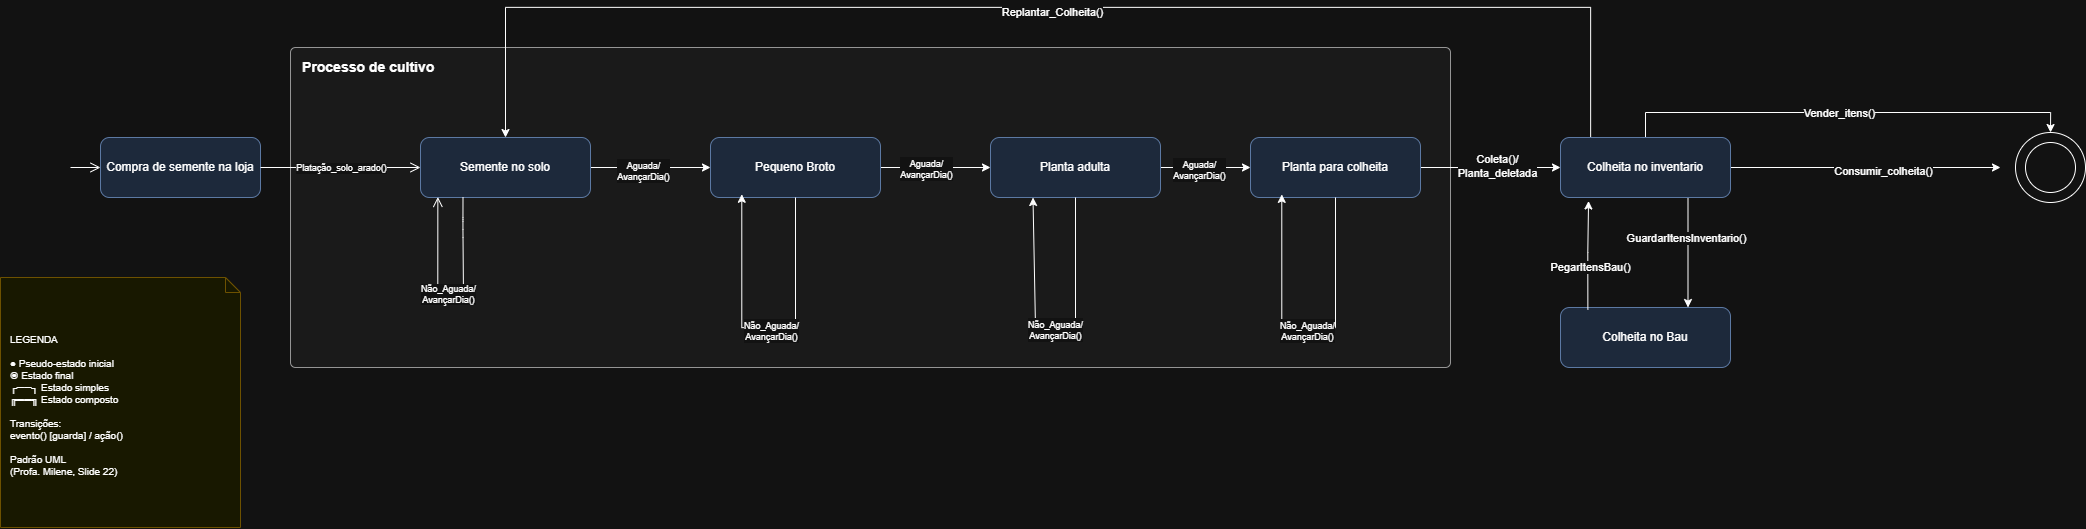

The diagram above was exported from draw.io. Its source (the exported page's mxGraphModel, read from the mxfile embedded in the PNG):
<mxGraphModel dx="2063" dy="983" grid="1" gridSize="10" guides="1" tooltips="1" connect="1" arrows="1" fold="1" page="0" pageScale="1" pageWidth="2400" pageHeight="1800" math="0" shadow="0">
  <root>
    <mxCell id="0" />
    <mxCell id="1" parent="0" />
    <mxCell id="Y0v5rTd9Jx63PnnJ4T-h-45" parent="1" style="ellipse;whiteSpace=wrap;html=1;aspect=fixed;" value="" vertex="1">
      <mxGeometry height="70" width="70" x="2015" y="175" as="geometry" />
    </mxCell>
    <mxCell id="start" parent="1" style="ellipse;html=1;aspect=fixed;strokeColor=none;" value="" vertex="1">
      <mxGeometry height="30" width="30" x="40" y="195" as="geometry" />
    </mxCell>
    <mxCell id="carregando_menu" parent="1" style="rounded=1;whiteSpace=wrap;html=1;fillColor=#dae8fc;strokeColor=#6c8ebf;fontSize=12;" value="Compra de semente na loja" vertex="1">
      <mxGeometry height="60" width="160" x="100" y="180" as="geometry" />
    </mxCell>
    <mxCell id="t_start" edge="1" parent="1" source="start" style="rounded=0;html=1;endArrow=open;endSize=8;" target="carregando_menu">
      <mxGeometry relative="1" as="geometry" />
    </mxCell>
    <mxCell id="menu_compound" parent="1" style="html=1;align=left;verticalAlign=top;rounded=1;absoluteArcSize=1;arcSize=10;dashed=0;whiteSpace=wrap;fontStyle=1;fontSize=14;fillColor=#f5f5f5;strokeColor=#666666;spacingLeft=10;spacingTop=5;" value="Processo de cultivo&amp;nbsp;" vertex="1">
      <mxGeometry height="320" width="1160" x="290" y="90" as="geometry" />
    </mxCell>
    <mxCell id="Y0v5rTd9Jx63PnnJ4T-h-16" edge="1" parent="1" source="exibindo_menu" style="edgeStyle=orthogonalEdgeStyle;rounded=0;orthogonalLoop=1;jettySize=auto;html=1;" target="Y0v5rTd9Jx63PnnJ4T-h-15">
      <mxGeometry relative="1" as="geometry" />
    </mxCell>
    <mxCell id="Y0v5rTd9Jx63PnnJ4T-h-17" connectable="0" parent="Y0v5rTd9Jx63PnnJ4T-h-16" style="edgeLabel;html=1;align=center;verticalAlign=middle;resizable=0;points=[];" value="&lt;span style=&quot;font-size: 9px;&quot;&gt;Aguada/&lt;/span&gt;&lt;div style=&quot;font-size: 9px;&quot;&gt;AvançarDia()&lt;/div&gt;" vertex="1">
      <mxGeometry relative="1" x="-0.1317" y="-2" as="geometry">
        <mxPoint as="offset" />
      </mxGeometry>
    </mxCell>
    <mxCell id="exibindo_menu" parent="1" style="rounded=1;whiteSpace=wrap;html=1;fillColor=#dae8fc;strokeColor=#6c8ebf;fontSize=12;" value="Semente no solo" vertex="1">
      <mxGeometry height="60" width="170" x="420" y="180" as="geometry" />
    </mxCell>
    <mxCell id="t_carreg_menu" edge="1" parent="1" source="carregando_menu" style="edgeStyle=orthogonalEdgeStyle;rounded=1;html=1;endArrow=open;endSize=8;" target="exibindo_menu">
      <mxGeometry relative="1" as="geometry" />
    </mxCell>
    <mxCell id="t_carreg_menu_label" connectable="0" parent="t_carreg_menu" style="edgeLabel;html=1;align=center;verticalAlign=middle;resizable=0;points=[];fontSize=9;" value="Platação_solo_arado()" vertex="1">
      <mxGeometry relative="1" as="geometry">
        <mxPoint as="offset" />
      </mxGeometry>
    </mxCell>
    <mxCell id="t_menu_config" edge="1" parent="1" source="exibindo_menu" style="edgeStyle=orthogonalEdgeStyle;rounded=1;html=1;endArrow=open;endSize=8;exitX=0.25;exitY=1;exitDx=0;exitDy=0;entryX=0.102;entryY=0.991;entryDx=0;entryDy=0;entryPerimeter=0;" target="exibindo_menu">
      <mxGeometry relative="1" as="geometry">
        <Array as="points">
          <mxPoint x="463" y="270" />
          <mxPoint x="463" y="340" />
          <mxPoint x="437" y="340" />
        </Array>
        <mxPoint x="463" y="340" as="targetPoint" />
      </mxGeometry>
    </mxCell>
    <mxCell id="t_menu_config_label" connectable="0" parent="t_menu_config" style="edgeLabel;html=1;align=center;verticalAlign=middle;resizable=0;points=[];fontSize=9;" value="Não_Aguada/&lt;div&gt;AvançarDia()&lt;/div&gt;" vertex="1">
      <mxGeometry relative="1" as="geometry">
        <mxPoint x="-2" y="-5" as="offset" />
      </mxGeometry>
    </mxCell>
    <mxCell id="nota1" parent="1" style="shape=note;whiteSpace=wrap;html=1;backgroundOutline=1;size=15;fillColor=#ffffcc;strokeColor=#d6b656;fontSize=10;align=left;spacingLeft=8;spacingTop=5;fontFamily=Helvetica;" value="LEGENDA&#10;&#10;● Pseudo-estado inicial&#10;◉ Estado final&#10;┌──┐ Estado simples&#10;╔══╗ Estado composto&#10;&#10;Transições:&#10;evento() [guarda] / ação()&#10;&#10;Padrão UML&#10;(Profa. Milene, Slide 22)" vertex="1">
      <mxGeometry height="250" width="240" y="320" as="geometry" />
    </mxCell>
    <mxCell id="Y0v5rTd9Jx63PnnJ4T-h-24" edge="1" parent="1" source="Y0v5rTd9Jx63PnnJ4T-h-15" style="edgeStyle=orthogonalEdgeStyle;rounded=0;orthogonalLoop=1;jettySize=auto;html=1;entryX=0;entryY=0.5;entryDx=0;entryDy=0;" target="Y0v5rTd9Jx63PnnJ4T-h-20">
      <mxGeometry relative="1" as="geometry" />
    </mxCell>
    <mxCell id="Y0v5rTd9Jx63PnnJ4T-h-25" connectable="0" parent="Y0v5rTd9Jx63PnnJ4T-h-24" style="edgeLabel;html=1;align=center;verticalAlign=middle;resizable=0;points=[];" value="&lt;span style=&quot;font-size: 9px;&quot;&gt;Aguada/&lt;/span&gt;&lt;div style=&quot;font-size: 9px;&quot;&gt;AvançarDia()&lt;/div&gt;" vertex="1">
      <mxGeometry relative="1" x="-0.2106" y="-5" as="geometry">
        <mxPoint x="2" y="-5" as="offset" />
      </mxGeometry>
    </mxCell>
    <mxCell id="Y0v5rTd9Jx63PnnJ4T-h-15" parent="1" style="rounded=1;whiteSpace=wrap;html=1;fillColor=#dae8fc;strokeColor=#6c8ebf;fontSize=12;" value="Pequeno Broto" vertex="1">
      <mxGeometry height="60" width="170" x="710" y="180" as="geometry" />
    </mxCell>
    <mxCell id="Y0v5rTd9Jx63PnnJ4T-h-18" edge="1" parent="1" source="Y0v5rTd9Jx63PnnJ4T-h-15" style="edgeStyle=orthogonalEdgeStyle;rounded=0;orthogonalLoop=1;jettySize=auto;html=1;entryX=0.184;entryY=0.946;entryDx=0;entryDy=0;entryPerimeter=0;exitX=0.5;exitY=1;exitDx=0;exitDy=0;" target="Y0v5rTd9Jx63PnnJ4T-h-15">
      <mxGeometry relative="1" as="geometry">
        <Array as="points">
          <mxPoint x="795" y="370" />
          <mxPoint x="741" y="370" />
        </Array>
      </mxGeometry>
    </mxCell>
    <mxCell id="Y0v5rTd9Jx63PnnJ4T-h-19" connectable="0" parent="Y0v5rTd9Jx63PnnJ4T-h-18" style="edgeLabel;html=1;align=center;verticalAlign=middle;resizable=0;points=[];" value="&lt;span style=&quot;font-size: 9px;&quot;&gt;Não_Aguada/&lt;/span&gt;&lt;div style=&quot;font-size: 9px;&quot;&gt;AvançarDia()&lt;/div&gt;" vertex="1">
      <mxGeometry relative="1" x="0.0592" y="1" as="geometry">
        <mxPoint x="13" as="offset" />
      </mxGeometry>
    </mxCell>
    <mxCell id="Y0v5rTd9Jx63PnnJ4T-h-28" edge="1" parent="1" source="Y0v5rTd9Jx63PnnJ4T-h-20" style="edgeStyle=orthogonalEdgeStyle;rounded=0;orthogonalLoop=1;jettySize=auto;html=1;entryX=0;entryY=0.5;entryDx=0;entryDy=0;" target="Y0v5rTd9Jx63PnnJ4T-h-27">
      <mxGeometry relative="1" as="geometry" />
    </mxCell>
    <mxCell id="Y0v5rTd9Jx63PnnJ4T-h-30" connectable="0" parent="Y0v5rTd9Jx63PnnJ4T-h-28" style="edgeLabel;html=1;align=center;verticalAlign=middle;resizable=0;points=[];" value="&lt;span style=&quot;font-size: 9px;&quot;&gt;Aguada/&lt;/span&gt;&lt;div style=&quot;font-size: 9px;&quot;&gt;AvançarDia()&lt;/div&gt;" vertex="1">
      <mxGeometry relative="1" x="-0.1961" y="-1" as="geometry">
        <mxPoint as="offset" />
      </mxGeometry>
    </mxCell>
    <mxCell id="Y0v5rTd9Jx63PnnJ4T-h-20" parent="1" style="rounded=1;whiteSpace=wrap;html=1;fillColor=#dae8fc;strokeColor=#6c8ebf;fontSize=12;" value="Planta adulta" vertex="1">
      <mxGeometry height="60" width="170" x="990" y="180" as="geometry" />
    </mxCell>
    <mxCell id="Y0v5rTd9Jx63PnnJ4T-h-21" edge="1" parent="1" source="Y0v5rTd9Jx63PnnJ4T-h-20" style="edgeStyle=orthogonalEdgeStyle;rounded=0;orthogonalLoop=1;jettySize=auto;html=1;entryX=0.25;entryY=1;entryDx=0;entryDy=0;exitX=0.5;exitY=1;exitDx=0;exitDy=0;" target="Y0v5rTd9Jx63PnnJ4T-h-20">
      <mxGeometry relative="1" as="geometry">
        <Array as="points">
          <mxPoint x="1035" y="370" />
          <mxPoint x="993" y="370" />
        </Array>
      </mxGeometry>
    </mxCell>
    <mxCell id="Y0v5rTd9Jx63PnnJ4T-h-23" connectable="0" parent="Y0v5rTd9Jx63PnnJ4T-h-21" style="edgeLabel;html=1;align=center;verticalAlign=middle;resizable=0;points=[];" value="&lt;span style=&quot;font-size: 9px;&quot;&gt;Não_Aguada/&lt;/span&gt;&lt;div style=&quot;font-size: 9px;&quot;&gt;AvançarDia()&lt;/div&gt;" vertex="1">
      <mxGeometry relative="1" x="0.003" as="geometry">
        <mxPoint as="offset" />
      </mxGeometry>
    </mxCell>
    <mxCell id="Y0v5rTd9Jx63PnnJ4T-h-34" edge="1" parent="1" source="Y0v5rTd9Jx63PnnJ4T-h-27" style="edgeStyle=orthogonalEdgeStyle;rounded=0;orthogonalLoop=1;jettySize=auto;html=1;" target="Y0v5rTd9Jx63PnnJ4T-h-33">
      <mxGeometry relative="1" as="geometry" />
    </mxCell>
    <mxCell id="Y0v5rTd9Jx63PnnJ4T-h-35" connectable="0" parent="Y0v5rTd9Jx63PnnJ4T-h-34" style="edgeLabel;html=1;align=center;verticalAlign=middle;resizable=0;points=[];" value="Coleta()/&lt;div&gt;Planta_deletada&lt;/div&gt;" vertex="1">
      <mxGeometry relative="1" x="0.0669" y="2" as="geometry">
        <mxPoint x="1" as="offset" />
      </mxGeometry>
    </mxCell>
    <mxCell id="Y0v5rTd9Jx63PnnJ4T-h-27" parent="1" style="rounded=1;whiteSpace=wrap;html=1;fillColor=#dae8fc;strokeColor=#6c8ebf;fontSize=12;" value="Planta para colheita" vertex="1">
      <mxGeometry height="60" width="170" x="1250" y="180" as="geometry" />
    </mxCell>
    <mxCell id="Y0v5rTd9Jx63PnnJ4T-h-31" edge="1" parent="1" source="Y0v5rTd9Jx63PnnJ4T-h-27" style="edgeStyle=orthogonalEdgeStyle;rounded=0;orthogonalLoop=1;jettySize=auto;html=1;entryX=0.184;entryY=0.948;entryDx=0;entryDy=0;entryPerimeter=0;exitX=0.5;exitY=1;exitDx=0;exitDy=0;" target="Y0v5rTd9Jx63PnnJ4T-h-27">
      <mxGeometry relative="1" as="geometry">
        <Array as="points">
          <mxPoint x="1335" y="370" />
          <mxPoint x="1281" y="370" />
        </Array>
      </mxGeometry>
    </mxCell>
    <mxCell id="Y0v5rTd9Jx63PnnJ4T-h-32" connectable="0" parent="Y0v5rTd9Jx63PnnJ4T-h-31" style="edgeLabel;html=1;align=center;verticalAlign=middle;resizable=0;points=[];" value="&lt;span style=&quot;font-size: 9px;&quot;&gt;Não_Aguada/&lt;/span&gt;&lt;div style=&quot;font-size: 9px;&quot;&gt;AvançarDia()&lt;/div&gt;" vertex="1">
      <mxGeometry relative="1" x="0.0055" y="1" as="geometry">
        <mxPoint as="offset" />
      </mxGeometry>
    </mxCell>
    <mxCell id="Y0v5rTd9Jx63PnnJ4T-h-37" edge="1" parent="1" source="Y0v5rTd9Jx63PnnJ4T-h-33" style="edgeStyle=orthogonalEdgeStyle;rounded=0;orthogonalLoop=1;jettySize=auto;html=1;entryX=0.75;entryY=0;entryDx=0;entryDy=0;exitX=0.75;exitY=1;exitDx=0;exitDy=0;" target="Y0v5rTd9Jx63PnnJ4T-h-36">
      <mxGeometry relative="1" as="geometry" />
    </mxCell>
    <mxCell id="Y0v5rTd9Jx63PnnJ4T-h-38" connectable="0" parent="Y0v5rTd9Jx63PnnJ4T-h-37" style="edgeLabel;html=1;align=center;verticalAlign=middle;resizable=0;points=[];" value="GuardarItensInventario()" vertex="1">
      <mxGeometry relative="1" x="-0.2581" y="-3" as="geometry">
        <mxPoint as="offset" />
      </mxGeometry>
    </mxCell>
    <mxCell id="Y0v5rTd9Jx63PnnJ4T-h-41" edge="1" parent="1" source="Y0v5rTd9Jx63PnnJ4T-h-33" style="edgeStyle=orthogonalEdgeStyle;rounded=0;orthogonalLoop=1;jettySize=auto;html=1;">
      <mxGeometry relative="1" as="geometry">
        <mxPoint x="2000" y="209.99999999999994" as="targetPoint" />
      </mxGeometry>
    </mxCell>
    <mxCell id="Y0v5rTd9Jx63PnnJ4T-h-42" connectable="0" parent="Y0v5rTd9Jx63PnnJ4T-h-41" style="edgeLabel;html=1;align=center;verticalAlign=middle;resizable=0;points=[];" value="Consumir_colheita()" vertex="1">
      <mxGeometry relative="1" x="0.1218" y="-3" as="geometry">
        <mxPoint as="offset" />
      </mxGeometry>
    </mxCell>
    <mxCell id="Y0v5rTd9Jx63PnnJ4T-h-46" edge="1" parent="1" source="Y0v5rTd9Jx63PnnJ4T-h-33" style="edgeStyle=orthogonalEdgeStyle;rounded=0;orthogonalLoop=1;jettySize=auto;html=1;entryX=0.5;entryY=0;entryDx=0;entryDy=0;" target="Y0v5rTd9Jx63PnnJ4T-h-45">
      <mxGeometry relative="1" as="geometry">
        <Array as="points">
          <mxPoint x="1645" y="155" />
          <mxPoint x="2050" y="155" />
        </Array>
      </mxGeometry>
    </mxCell>
    <mxCell id="Y0v5rTd9Jx63PnnJ4T-h-47" connectable="0" parent="Y0v5rTd9Jx63PnnJ4T-h-46" style="edgeLabel;html=1;align=center;verticalAlign=middle;resizable=0;points=[];" value="Vender_itens()" vertex="1">
      <mxGeometry relative="1" x="-0.0414" as="geometry">
        <mxPoint as="offset" />
      </mxGeometry>
    </mxCell>
    <mxCell id="Y0v5rTd9Jx63PnnJ4T-h-48" edge="1" parent="1" source="Y0v5rTd9Jx63PnnJ4T-h-33" style="edgeStyle=orthogonalEdgeStyle;rounded=0;orthogonalLoop=1;jettySize=auto;html=1;entryX=0.5;entryY=0;entryDx=0;entryDy=0;" target="exibindo_menu">
      <mxGeometry relative="1" as="geometry">
        <Array as="points">
          <mxPoint x="1590" y="50" />
          <mxPoint x="505" y="50" />
        </Array>
      </mxGeometry>
    </mxCell>
    <mxCell id="Y0v5rTd9Jx63PnnJ4T-h-49" connectable="0" parent="Y0v5rTd9Jx63PnnJ4T-h-48" style="edgeLabel;html=1;align=center;verticalAlign=middle;resizable=0;points=[];" value="Replantar_Colheita()" vertex="1">
      <mxGeometry relative="1" x="-0.0072" y="4" as="geometry">
        <mxPoint x="-1" as="offset" />
      </mxGeometry>
    </mxCell>
    <mxCell id="Y0v5rTd9Jx63PnnJ4T-h-33" parent="1" style="rounded=1;whiteSpace=wrap;html=1;fillColor=#dae8fc;strokeColor=#6c8ebf;fontSize=12;" value="Colheita no inventario" vertex="1">
      <mxGeometry height="60" width="170" x="1560" y="180" as="geometry" />
    </mxCell>
    <mxCell id="Y0v5rTd9Jx63PnnJ4T-h-36" parent="1" style="rounded=1;whiteSpace=wrap;html=1;fillColor=#dae8fc;strokeColor=#6c8ebf;fontSize=12;" value="Colheita no Bau" vertex="1">
      <mxGeometry height="60" width="170" x="1560" y="350" as="geometry" />
    </mxCell>
    <mxCell id="Y0v5rTd9Jx63PnnJ4T-h-39" edge="1" parent="1" source="Y0v5rTd9Jx63PnnJ4T-h-36" style="edgeStyle=orthogonalEdgeStyle;rounded=0;orthogonalLoop=1;jettySize=auto;html=1;entryX=0.165;entryY=1.058;entryDx=0;entryDy=0;entryPerimeter=0;exitX=0.161;exitY=0.034;exitDx=0;exitDy=0;exitPerimeter=0;" target="Y0v5rTd9Jx63PnnJ4T-h-33">
      <mxGeometry relative="1" as="geometry" />
    </mxCell>
    <mxCell id="Y0v5rTd9Jx63PnnJ4T-h-40" connectable="0" parent="Y0v5rTd9Jx63PnnJ4T-h-39" style="edgeLabel;html=1;align=center;verticalAlign=middle;resizable=0;points=[];" value="PegarItensBau()" vertex="1">
      <mxGeometry relative="1" x="0.08" as="geometry">
        <mxPoint y="16" as="offset" />
      </mxGeometry>
    </mxCell>
    <mxCell id="Y0v5rTd9Jx63PnnJ4T-h-43" parent="1" style="ellipse;whiteSpace=wrap;html=1;aspect=fixed;" value="" vertex="1">
      <mxGeometry height="50" width="50" x="2025" y="185" as="geometry" />
    </mxCell>
  </root>
</mxGraphModel>